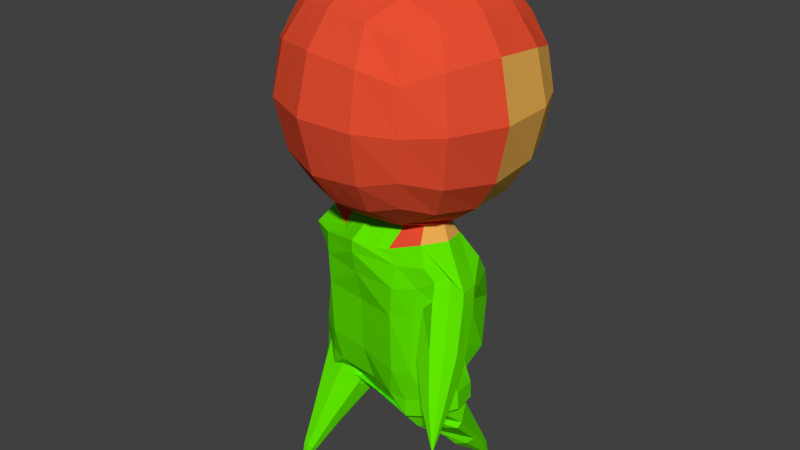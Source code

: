 # Source: player3.blend  (saved by Blender 2.71.0; exported with 4.5.12 LTS)
import bpy
from mathutils import Matrix  # noqa: F401  (used for matrix-valued properties, if any)

bpy.ops.wm.read_factory_settings(use_empty=True)
scene = bpy.context.scene
scene.name = 'Scene'

# ---- collections
col_collection_1 = bpy.data.collections.new('Collection 1'); scene.collection.children.link(col_collection_1)

# ---- materials (node trees are filled in below, after node groups)
mat_rotbraun = bpy.data.materials.new('rotbraun')
mat_rotbraun.alpha_threshold = 0.0
mat_rotbraun.use_transparent_shadow = False
mat_rotbraun.diffuse_color = (0.8, 0.07883, 0.0316, 1.0)
mat_rotbraun.roughness = 0.5
mat_rotbraun.specular_intensity = 0.07692
mat_rotbraun.line_color = (0.0, 0.0, 0.0, 1.0)
mat_material = bpy.data.materials.new('Material')
mat_material.alpha_threshold = 0.0
mat_material.use_transparent_shadow = False
mat_material.diffuse_color = (0.8, 0.4168, 0.08301, 1.0)
mat_material.roughness = 0.5
mat_material.specular_intensity = 0.1769
mat_material.line_color = (0.0, 0.0, 0.0, 1.0)
mat_material_001 = bpy.data.materials.new('Material.001')
mat_material_001.alpha_threshold = 0.0
mat_material_001.use_transparent_shadow = False
mat_material_001.diffuse_color = (0.1145, 0.8, 0.0, 1.0)
mat_material_001.roughness = 0.5
mat_material_001.line_color = (0.0, 0.0, 0.0, 1.0)

# ---- material node trees

# ---- world
world_world = bpy.data.worlds.new('World'); scene.world = world_world
world_world.color = (0.05088, 0.05088, 0.05088)
world_world.use_sun_shadow = False
world_world.sun_shadow_jitter_overblur = 0.0
world_world.cycles.sampling_method = 'MANUAL'
world_world.cycles.sample_map_resolution = 256

# ---- meshes
me_cylinder_001 = bpy.data.meshes.new('Cylinder.001')
me_cylinder_001.from_pydata([(-0.6433, -0.3148, 1.697), (-0.4194, 0.8178, 1.697), (-0.6433, -0.3148, 2.852), (-0.4194, 0.8178, 2.852), (-0.7934, -0.4154, 2.275), (-0.6567, 0.2763, 2.98), (-0.52, 0.968, 2.275), (-0.6567, 0.2763, 1.57), (-0.9397, 0.3322, 2.275), (-0.3658, -0.741, 2.275), (-0.4203, -0.4485, 2.94), (-0.7466, -0.384, 1.942), (-0.5531, 0.5949, 2.94), (-0.4886, 0.9212, 1.942), (-0.6821, -0.05774, 1.609), (-0.1623, 0.8567, 1.609), (-0.7466, -0.384, 2.607), (-0.4203, -0.4485, 1.609), (-0.6821, -0.05774, 2.94), (-0.4886, 0.9212, 2.607), (-0.5531, 0.5949, 1.609), (-0.1623, 0.8567, 2.94), (-0.5739, -0.6469, 2.275), (-0.8377, 0.3121, 1.83), (-0.8377, 0.3121, 2.719), (-0.924, -0.1243, 2.275), (-0.7515, 0.7484, 2.275), (-0.2289, 1.099, 2.275), (-0.4141, 0.2215, 1.389), (-0.4014, 0.2258, 3.164), (-0.5213, -0.579, 1.868), (-0.6836, 0.6959, 1.868), (-0.4425, -0.1803, 1.462), (-0.5213, -0.579, 2.681), (-0.8412, -0.1015, 1.868), (-0.8412, -0.1015, 2.681), (-0.6836, 0.6959, 2.681), (-0.2061, 1.016, 1.868), (-0.2061, 1.016, 2.681), (-0.2849, 0.6171, 1.462), (-0.2849, 0.6171, 3.087), (-0.4425, -0.1803, 3.087), (-0.496, -0.441, -0.8646), (-0.4015, -0.2571, -0.6452), (-0.5013, -0.4811, -0.8413), (-0.4126, -0.3412, -0.5961), (-0.5375, -0.5039, -0.8226), (-0.4887, -0.389, -0.557), (-0.5835, -0.4961, -0.8197), (-0.5851, -0.3726, -0.5508), (-0.6122, -0.4622, -0.8341), (-0.6454, -0.3016, -0.5811), (-0.6069, -0.4221, -0.8575), (-0.6342, -0.2175, -0.6301), (-0.5706, -0.3993, -0.8761), (-0.5582, -0.1696, -0.6692), (-0.5247, -0.4072, -0.8791), (-0.4618, -0.186, -0.6754), (-0.5615, -0.5244, -0.9752), (-0.5625, -0.5321, -0.9707), (-0.5695, -0.5365, -0.9671), (-0.5784, -0.535, -0.9665), (-0.584, -0.5285, -0.9693), (-0.583, -0.5207, -0.9738), (-0.5759, -0.5163, -0.9774), (-0.5671, -0.5178, -0.978), (-0.2669, 0.009321, -0.3709), (-0.2872, -0.1443, -0.2813), (-0.4262, -0.2317, -0.2099), (-0.6023, -0.2017, -0.1985), (-0.7124, -0.07195, -0.2538), (-0.4171, 0.167, -0.3384), (-0.3035, 0.07535, -0.3559), (-0.3368, -0.02246, -0.3664), (-0.282, 0.02222, -0.1971), (-0.2096, -0.03787, -0.06061), (-0.3773, -0.1292, 0.04711), (-0.5955, -0.1083, 0.04079), (-0.7363, 0.01269, -0.07588), (-0.5007, -0.1931, -0.144), (-0.6737, -0.07335, -0.08251), (-0.7128, 0.1408, -0.05703), (-0.5952, 0.3239, -0.08248), (-0.3896, 0.369, -0.144), (-0.49, -0.193, -0.003636), (-0.6635, -0.07494, 0.0583), (-0.7039, 0.139, 0.0838), (-0.5863, 0.3222, 0.05832), (-0.3808, 0.3672, -0.003215), (-0.5641, -0.1754, 0.2585), (-0.6169, -0.03643, 0.3622), (-0.6011, 0.1858, 0.4209), (-0.5251, 0.3541, 0.4162), (-0.4458, 0.5016, 0.2484), (-0.6428, -0.174, 1.101), (-0.7617, 0.03911, 1.015), (-0.8219, 0.1675, 1.02), (-0.7269, 0.2704, 1.13), (-0.524, 0.3782, 1.153), (-0.3012, -0.2325, 1.211), (-0.5079, -0.1221, 1.275), (-0.545, 0.092, 1.303), (-0.4125, 0.2775, 1.284), (-0.1982, 0.3251, 1.221), (-0.2807, -0.09245, 1.354), (-0.405, -0.01146, 1.387), (-0.4383, 0.1279, 1.386), (-0.3533, 0.2463, 1.35), (-0.2084, 0.2732, 1.296), (-0.584, -0.1595, 0.9431), (-0.4584, 0.4949, 0.9669), (-0.6674, 0.3448, 1.042), (-0.8427, 0.1228, 0.8836), (-0.703, -0.01826, 0.9404), (-0.5407, -0.1531, 0.7074), (-0.4409, 0.54, 0.7194), (-0.649, 0.2897, 0.8716), (-0.6893, 0.1812, 0.8011), (-0.6721, 0.004958, 0.8452), (-0.5002, -0.4377, -0.877), (-0.411, -0.2397, -0.6645), (-0.5611, -0.5312, -0.9825), (-0.2938, 0.04724, -0.3991), (-0.3339, -0.1547, -0.1911), (-0.3133, -0.09677, -0.2045), (-0.3471, -0.2487, -0.00927), (-0.4111, -0.2706, 0.2424), (-0.4514, -0.2716, 1.113), (-0.2298, -0.3065, 1.205), (-0.2036, -0.1505, 1.352), (-0.4316, -0.2891, 0.9367), (-0.4166, -0.2905, 0.6962), (-0.8687, 0.2127, 0.9524), (-0.8119, 0.349, 1.016), (-0.7162, 0.4221, 0.9888), (-0.7759, 0.07076, 0.8094), (-0.6168, 0.3815, 0.8672), (-0.6178, 0.2599, 0.7735), (-0.6692, 0.1099, 0.7493), (-0.9846, 0.3186, 0.6282), (-1.007, 0.3952, 0.6868), (-0.9569, 0.5121, 0.7391), (-0.8606, 0.5779, 0.7171), (-0.9198, 0.2782, 0.5567), (-0.7483, 0.5489, 0.6206), (-0.7313, 0.4513, 0.5348), (-0.7987, 0.3202, 0.5018), (-1.098, 0.535, 0.3556), (-1.11, 0.5779, 0.3884), (-1.082, 0.6433, 0.4176), (-1.028, 0.6801, 0.4053), (-1.061, 0.5124, 0.3156), (-0.9655, 0.6639, 0.3513), (-0.956, 0.6093, 0.3033), (-0.9937, 0.5359, 0.2849), (-1.179, 0.729, 0.1418), (-1.18, 0.732, 0.144), (-1.178, 0.7365, 0.1461), (-1.174, 0.7391, 0.1452), (-1.177, 0.7274, 0.139), (-1.17, 0.738, 0.1415), (-1.169, 0.7342, 0.1381), (-1.172, 0.7291, 0.1368), (-0.261, -0.5003, 2.96), (0.004702, 0.844, 1.589), (-0.261, -0.5003, 1.589), (0.004702, 0.844, 2.96), (-0.0005947, 1.106, 2.275), (-0.1832, 0.1827, 3.216), (-0.3294, -0.6561, 1.849), (-0.2469, -0.2386, 1.423), (-0.3294, -0.6561, 2.7), (0.000706, 1.014, 1.849), (0.000706, 1.014, 2.7), (-0.08183, 0.5965, 1.423), (-0.08183, 0.5965, 3.126), (-0.2469, -0.2386, 3.126), (0.4894, -0.5387, 1.697), (0.7133, 0.5939, 1.697), (0.4894, -0.5387, 2.852), (0.7133, 0.5939, 2.852), (-0.1017, -0.5521, 2.98), (0.59, -0.6889, 2.275), (-0.1017, -0.5521, 1.57), (0.7267, 0.002832, 2.98), (0.8634, 0.6945, 2.275), (0.7267, 0.002832, 1.57), (0.1717, 0.8312, 2.98), (0.1717, 0.8312, 1.57), (-0.1577, -0.8351, 2.275), (1.01, -0.05311, 2.275), (0.2277, 1.114, 2.275), (0.0706, -0.8273, 2.275), (0.035, 0.1396, 3.268), (0.2323, -0.5776, 2.94), (0.5586, -0.6421, 1.942), (0.7521, 0.3369, 2.94), (0.8166, 0.6632, 1.942), (0.6231, -0.3157, 1.609), (0.4903, 0.7277, 1.609), (0.5586, -0.6421, 2.607), (0.2323, -0.5776, 1.609), (0.6231, -0.3157, 2.94), (0.8166, 0.6632, 2.607), (0.7521, 0.3369, 1.609), (0.4903, 0.7277, 2.94), (-0.1375, -0.7331, 1.83), (-0.1375, -0.7331, 2.719), (0.2989, -0.8194, 2.275), (0.9077, -0.03295, 1.83), (0.9077, -0.03295, 2.719), (0.8215, -0.4693, 2.275), (0.994, 0.4034, 2.275), (0.2075, 1.012, 1.83), (0.2075, 1.012, 2.719), (0.6439, 0.926, 2.275), (0.4852, 0.05716, 1.383), (0.1213, 0.5759, 1.385), (-0.05125, -0.2968, 1.385), (0.4714, 0.0533, 3.164), (0.1213, 0.5759, 3.164), (-0.05125, -0.2968, 3.164), (0.2761, -0.7366, 1.868), (0.9112, 0.3806, 1.868), (0.3549, -0.3379, 1.462), (0.2761, -0.7366, 2.681), (0.7536, -0.4168, 1.868), (0.7536, -0.4168, 2.681), (0.9112, 0.3806, 2.681), (0.5913, 0.8581, 1.868), (0.5913, 0.8581, 2.681), (0.5125, 0.4594, 1.462), (0.5125, 0.4594, 3.087), (0.3549, -0.3379, 3.087), (0.5976, 0.4341, -0.8303), (0.6208, 0.2507, -0.5921), (0.5788, 0.4721, -0.8107), (0.5812, 0.3304, -0.551), (0.5357, 0.4898, -0.8078), (0.4908, 0.3675, -0.5448), (0.4935, 0.4768, -0.8231), (0.4023, 0.3402, -0.577), (0.4771, 0.4408, -0.8478), (0.3678, 0.2646, -0.6288), (0.4959, 0.4028, -0.8674), (0.4073, 0.1849, -0.6699), (0.539, 0.3851, -0.8704), (0.4978, 0.1478, -0.6761), (0.5812, 0.3981, -0.855), (0.5862, 0.1751, -0.6439), (0.5708, 0.5153, -0.9574), (0.5671, 0.5227, -0.9536), (0.5588, 0.5261, -0.953), (0.5506, 0.5236, -0.956), (0.5474, 0.5166, -0.9608), (0.5511, 0.5092, -0.9646), (0.5594, 0.5058, -0.9651), (0.5676, 0.5083, -0.9622), (0.6693, -0.01295, -0.2881), (0.597, 0.1326, -0.2131), (0.4318, 0.2003, -0.2017), (0.2702, 0.1505, -0.2605), (0.2071, 0.01238, -0.3552), (0.3111, 0.01448, -0.371), (0.2861, -0.08573, -0.3628), (0.3821, -0.1973, -0.3516), (0.6073, -0.1904, -0.1264), (0.5949, 0.02421, 0.01995), (0.3887, 0.09075, 0.05344), (0.1946, 0.04615, -0.03821), (0.1263, -0.08345, -0.2013), (0.04641, 0.1972, -0.2055), (0.007128, -0.001459, -0.2438), (-0.03212, -0.2001, -0.2055), (0.4038, -0.3719, -0.144), (0.6094, -0.327, -0.08251), (0.7271, -0.1438, -0.05703), (0.6879, 0.07043, -0.0825), (0.5149, 0.1902, -0.144), (0.04641, 0.1972, -0.2055), (-0.009079, -0.1727, -0.2303), (0.3966, -0.3689, -0.003063), (0.6006, -0.3243, 0.05855), (0.7182, -0.1419, 0.08381), (0.679, 0.07216, 0.0583), (0.5061, 0.1919, -0.003215), (0.06199, 0.2761, 0.00732), (-0.005578, -0.2679, -0.02618), (0.4675, -0.387, 0.2676), (0.5568, -0.349, 0.4146), (0.6017, -0.196, 0.438), (0.6056, 0.02285, 0.3823), (0.6174, 0.2914, 0.2484), (0.1099, 0.5302, 0.2583), (-0.05657, -0.3237, 0.2588), (0.5553, -0.3622, 1.185), (0.7257, -0.2815, 1.124), (0.8158, -0.238, 1.03), (0.781, -0.06116, 1.004), (0.6488, 0.1677, 1.095), (0.1074, 0.5059, 1.122), (-0.07437, -0.4138, 1.122), (0.2044, -0.3324, 1.211), (0.4491, -0.268, 1.295), (0.5626, -0.09274, 1.298), (0.5067, 0.1151, 1.27), (0.3244, 0.2331, 1.212), (0.08837, 0.4096, 1.221), (-0.07437, -0.4138, 1.221), (0.2387, -0.1951, 1.354), (0.388, -0.155, 1.388), (0.4739, -0.0317, 1.381), (0.4381, 0.1021, 1.343), (0.311, 0.1706, 1.296), (0.0682, 0.3075, 1.289), (-0.03769, -0.2282, 1.375), (0.5057, -0.376, 1.006), (-0.06877, -0.3854, 0.9441), (0.1232, 0.5856, 0.9443), (0.6273, 0.2827, 0.9306), (0.7517, 0.02188, 0.9551), (0.791, -0.3792, 1.011), (0.6402, -0.3441, 1.099), (0.469, -0.3808, 0.7563), (0.09167, 0.5931, 0.6849), (-0.05931, -0.3376, 0.6953), (0.6254, 0.3212, 0.6903), (0.7123, -0.02547, 0.8377), (0.6956, -0.1924, 0.8073), (0.632, -0.313, 0.9053), (0.599, 0.431, -0.8433), (0.6218, 0.2334, -0.6137), (0.5731, 0.5226, -0.964), (0.6603, -0.05211, -0.3247), (0.3056, -0.3136, -0.1814), (0.3733, -0.2913, -0.1801), (0.2409, -0.3651, -0.009214), (0.2915, -0.4096, 0.2424), (0.3366, -0.3965, 1.143), (0.1102, -0.3737, 1.205), (0.1453, -0.2195, 1.352), (0.3147, -0.4328, 0.9671), (0.2907, -0.4244, 0.7204), (0.8536, -0.293, 0.9644), (0.8484, -0.1646, 0.8695), (0.7746, -0.107, 0.7961), (0.6975, -0.442, 1.007), (0.6499, -0.1659, 0.7527), (0.6007, -0.2896, 0.7888), (0.5976, -0.4222, 0.9086), (0.9064, -0.5676, 0.7371), (0.9597, -0.4942, 0.6975), (0.9532, -0.3869, 0.6119), (0.8726, -0.3484, 0.5338), (0.8182, -0.6237, 0.7344), (0.7362, -0.4061, 0.5049), (0.6761, -0.5127, 0.5515), (0.7005, -0.6148, 0.6601), (0.9951, -0.7532, 0.4345), (1.025, -0.7121, 0.4123), (1.021, -0.6521, 0.3644), (0.9762, -0.6305, 0.3207), (0.9458, -0.7846, 0.4329), (0.8999, -0.6628, 0.3045), (0.8663, -0.7225, 0.3306), (0.88, -0.7796, 0.3914), (1.064, -0.8868, 0.1748), (1.066, -0.884, 0.1732), (1.065, -0.8798, 0.1699), (1.062, -0.8783, 0.1669), (1.06, -0.889, 0.1747), (1.057, -0.8806, 0.1657), (1.055, -0.8847, 0.1676), (1.056, -0.8887, 0.1718), (0.06531, -0.5648, 2.96), (0.331, 0.7795, 1.589), (0.06531, -0.5648, 1.589), (0.331, 0.7795, 2.96), (0.4358, 1.02, 2.275), (0.2532, 0.09643, 3.216), (0.0693, -0.7349, 1.849), (0.1518, -0.3174, 1.423), (0.0693, -0.7349, 2.7), (0.3994, 0.9352, 1.849), (0.3994, 0.9352, 2.7), (0.3169, 0.5177, 1.423), (0.3169, 0.5177, 3.126), (0.1518, -0.3174, 3.126)], [(32, 108), (28, 107), (224, 313), (216, 312)], [(30, 11, 0, 17), (31, 13, 1, 20), (32, 17, 0, 14), (33, 16, 4, 22), (34, 23, 7, 14), (35, 24, 8, 25), (36, 19, 6, 26), (172, 213, 188, 164), (173, 214, 191, 167), (39, 28, 7, 20), (175, 168, 193, 220), (176, 163, 181, 221), (169, 30, 17, 165), (9, 22, 30, 169), (22, 4, 11, 30), (23, 31, 20, 7), (8, 26, 31, 23), (26, 6, 13, 31), (28, 32, 14, 7), (38, 173, 167, 27), (170, 165, 17, 32), (171, 33, 22, 9), (163, 10, 33, 171), (10, 2, 16, 33), (11, 34, 14, 0), (4, 25, 34, 11), (25, 8, 23, 34), (16, 35, 25, 4), (2, 18, 35, 16), (18, 5, 24, 35), (24, 36, 26, 8), (5, 12, 36, 24), (12, 3, 19, 36), (13, 37, 15, 1), (6, 27, 37, 13), (167, 191, 213, 172), (19, 38, 27, 6), (3, 21, 38, 19), (166, 187, 214, 173), (15, 39, 20, 1), (164, 174, 39, 15), (37, 172, 164, 15), (166, 175, 220, 187), (3, 12, 40, 21), (12, 5, 29, 40), (168, 176, 221, 193), (5, 18, 41, 29), (18, 2, 10, 41), (42, 43, 45, 44), (44, 45, 47, 46), (46, 47, 49, 48), (48, 49, 51, 50), (50, 51, 53, 52), (52, 53, 55, 54), (54, 55, 57, 56), (119, 120, 43, 42), (119, 42, 58, 121), (54, 56, 65, 64), (52, 54, 64, 63), (50, 52, 63, 62), (48, 50, 62, 61), (46, 48, 61, 60), (44, 46, 60, 59), (42, 44, 59, 58), (120, 57, 73, 122), (57, 55, 72, 73), (55, 53, 71, 72), (53, 51, 70, 71), (51, 49, 69, 70), (49, 47, 68, 69), (47, 45, 67, 68), (45, 43, 66, 67), (122, 73, 273, 123), (73, 72, 272, 273), (72, 71, 271, 272), (71, 70, 78, 271), (70, 69, 77, 78), (69, 68, 76, 77), (68, 67, 75, 76), (67, 66, 74, 75), (123, 273, 280, 124), (271, 78, 83, 279), (78, 77, 82, 83), (77, 76, 81, 82), (76, 75, 80, 81), (75, 74, 79, 80), (124, 280, 287, 125), (279, 83, 88, 286), (83, 82, 87, 88), (82, 81, 86, 87), (81, 80, 85, 86), (80, 79, 84, 85), (125, 287, 294, 126), (286, 88, 93, 293), (88, 87, 92, 93), (87, 86, 91, 92), (86, 85, 90, 91), (85, 84, 89, 90), (130, 317, 301, 127), (318, 110, 98, 300), (110, 111, 97, 98), (116, 117, 137, 136), (118, 113, 135, 138), (113, 109, 94, 95), (127, 301, 308, 128), (300, 98, 103, 307), (98, 97, 102, 103), (97, 96, 101, 102), (96, 95, 100, 101), (95, 94, 99, 100), (128, 308, 315, 129), (307, 103, 108, 314), (103, 102, 107, 108), (102, 101, 106, 107), (101, 100, 105, 106), (100, 99, 104, 105), (131, 325, 317, 130), (324, 115, 110, 318), (115, 116, 111, 110), (117, 118, 138, 137), (111, 116, 136, 134), (118, 114, 109, 113), (126, 294, 325, 131), (293, 93, 115, 324), (93, 92, 116, 115), (92, 91, 117, 116), (91, 90, 118, 117), (90, 89, 114, 118), (56, 57, 120, 119), (56, 119, 121, 65), (43, 120, 122, 66), (66, 122, 123, 74), (74, 123, 124, 79), (79, 124, 125, 84), (84, 125, 126, 89), (109, 130, 127, 94), (94, 127, 128, 99), (99, 128, 129, 104), (114, 131, 130, 109), (89, 126, 131, 114), (113, 95, 112, 135), (97, 111, 134, 133), (96, 97, 133, 132), (95, 96, 132, 112), (137, 138, 146, 145), (136, 137, 145, 144), (138, 135, 143, 146), (134, 136, 144, 142), (112, 132, 140, 139), (135, 112, 139, 143), (132, 133, 141, 140), (133, 134, 142, 141), (145, 146, 154, 153), (144, 145, 153, 152), (146, 143, 151, 154), (142, 144, 152, 150), (139, 140, 148, 147), (143, 139, 147, 151), (140, 141, 149, 148), (141, 142, 150, 149), (153, 154, 162, 161), (152, 153, 161, 160), (154, 151, 159, 162), (150, 152, 160, 158), (147, 148, 156, 155), (151, 147, 155, 159), (148, 149, 157, 156), (149, 150, 158, 157), (157, 158, 160, 161, 162, 159, 155, 156), (59, 60, 61, 62, 63, 64, 65, 121, 58), (40, 29, 168, 175), (41, 10, 163, 176), (206, 169, 165, 183), (189, 9, 169, 206), (218, 183, 165, 170), (207, 171, 9, 189), (181, 163, 171, 207), (27, 167, 172, 37), (21, 166, 173, 38), (188, 217, 174, 164), (21, 40, 175, 166), (29, 41, 176, 168), (105, 104, 170, 32), (170, 104, 129, 218), (28, 106, 105, 32), (39, 107, 106, 28), (174, 108, 107, 32, 28, 39), (217, 314, 108, 174), (129, 315, 218), (222, 201, 177, 195), (223, 204, 178, 197), (224, 198, 177, 201), (225, 208, 182, 200), (226, 198, 186, 209), (227, 211, 190, 210), (228, 212, 185, 203), (383, 375, 188, 213), (384, 378, 191, 214), (231, 204, 186, 216), (386, 220, 193, 379), (387, 221, 181, 374), (380, 376, 201, 222), (192, 380, 222, 208), (208, 222, 195, 182), (209, 186, 204, 223), (190, 209, 223, 212), (212, 223, 197, 185), (216, 186, 198, 224), (230, 215, 378, 384), (381, 224, 201, 376), (382, 192, 208, 225), (374, 382, 225, 194), (194, 225, 200, 179), (195, 177, 198, 226), (182, 195, 226, 211), (211, 226, 209, 190), (200, 182, 211, 227), (179, 200, 227, 202), (202, 227, 210, 184), (210, 190, 212, 228), (184, 210, 228, 196), (196, 228, 203, 180), (197, 178, 199, 229), (185, 197, 229, 215), (378, 383, 213, 191), (203, 185, 215, 230), (180, 203, 230, 205), (377, 384, 214, 187), (199, 178, 204, 231), (375, 199, 231, 385), (229, 199, 375, 383), (377, 187, 220, 386), (180, 205, 232, 196), (196, 232, 219, 184), (379, 193, 221, 387), (184, 219, 233, 202), (202, 233, 194, 179), (234, 236, 237, 235), (236, 238, 239, 237), (238, 240, 241, 239), (240, 242, 243, 241), (242, 244, 245, 243), (244, 246, 247, 245), (246, 248, 249, 247), (330, 234, 235, 331), (330, 332, 250, 234), (246, 256, 257, 248), (244, 255, 256, 246), (242, 254, 255, 244), (240, 253, 254, 242), (238, 252, 253, 240), (236, 251, 252, 238), (234, 250, 251, 236), (331, 333, 265, 249), (249, 265, 264, 247), (247, 264, 263, 245), (245, 263, 262, 243), (243, 262, 261, 241), (241, 261, 260, 239), (239, 260, 259, 237), (237, 259, 258, 235), (333, 334, 273, 265), (265, 273, 272, 264), (264, 272, 271, 263), (263, 271, 270, 262), (262, 270, 269, 261), (261, 269, 268, 260), (260, 268, 267, 259), (259, 267, 266, 258), (334, 335, 280, 273), (271, 279, 278, 270), (270, 278, 277, 269), (269, 277, 276, 268), (268, 276, 275, 267), (267, 275, 274, 266), (335, 336, 287, 280), (279, 286, 285, 278), (278, 285, 284, 277), (277, 284, 283, 276), (276, 283, 282, 275), (275, 282, 281, 274), (336, 337, 294, 287), (286, 293, 292, 285), (285, 292, 291, 284), (284, 291, 290, 283), (283, 290, 289, 282), (282, 289, 288, 281), (341, 338, 301, 317), (318, 300, 299, 319), (319, 299, 298, 320), (327, 347, 348, 328), (329, 349, 346, 322), (322, 296, 295, 316), (338, 339, 308, 301), (300, 307, 306, 299), (299, 306, 305, 298), (298, 305, 304, 297), (297, 304, 303, 296), (296, 303, 302, 295), (339, 340, 315, 308), (307, 314, 313, 306), (306, 313, 312, 305), (305, 312, 311, 304), (304, 311, 310, 303), (303, 310, 309, 302), (342, 341, 317, 325), (324, 318, 319, 326), (326, 319, 320, 327), (328, 348, 349, 329), (320, 345, 347, 327), (329, 322, 316, 323), (337, 342, 325, 294), (293, 324, 326, 292), (292, 326, 327, 291), (291, 327, 328, 290), (290, 328, 329, 289), (289, 329, 323, 288), (248, 330, 331, 249), (248, 257, 332, 330), (235, 258, 333, 331), (258, 266, 334, 333), (266, 274, 335, 334), (274, 281, 336, 335), (281, 288, 337, 336), (316, 295, 338, 341), (295, 302, 339, 338), (302, 309, 340, 339), (323, 316, 341, 342), (288, 323, 342, 337), (322, 346, 321, 296), (298, 344, 345, 320), (297, 343, 344, 298), (296, 321, 343, 297), (348, 356, 357, 349), (347, 355, 356, 348), (349, 357, 354, 346), (345, 353, 355, 347), (321, 350, 351, 343), (346, 354, 350, 321), (343, 351, 352, 344), (344, 352, 353, 345), (356, 364, 365, 357), (355, 363, 364, 356), (357, 365, 362, 354), (353, 361, 363, 355), (350, 358, 359, 351), (354, 362, 358, 350), (351, 359, 360, 352), (352, 360, 361, 353), (364, 372, 373, 365), (363, 371, 372, 364), (365, 373, 370, 362), (361, 369, 371, 363), (358, 366, 367, 359), (362, 370, 366, 358), (359, 367, 368, 360), (360, 368, 369, 361), (368, 367, 366, 370, 373, 372, 371, 369), (251, 250, 332, 257, 256, 255, 254, 253, 252), (232, 386, 379, 219), (233, 387, 374, 194), (206, 183, 376, 380), (189, 206, 380, 192), (218, 381, 376, 183), (207, 189, 192, 382), (181, 207, 382, 374), (215, 229, 383, 378), (205, 230, 384, 377), (188, 375, 385, 217), (205, 377, 386, 232), (219, 379, 387, 233), (310, 224, 381, 309), (381, 218, 340, 309), (216, 224, 310, 311), (231, 216, 311, 312), (385, 231, 216, 224, 312, 313), (217, 385, 313, 314), (340, 218, 315)])
me_cylinder_001.polygons.foreach_set('material_index', [0, 1, 0, 0, 1, 1, 1, 1, 1, 1, 0, 0, 0, 0, 0, 1, 1, 1, 1, 1, 0, 0, 0, 0, 0, 0, 1, 0, 0, 0, 1, 0, 0, 1, 1, 1, 1, 0, 0, 1, 1, 1, 0, 0, 0, 0, 0, 0, 2, 2, 2, 2, 2, 2, 2, 2, 2, 2, 2, 2, 2, 2, 2, 2, 2, 2, 2, 2, 2, 2, 2, 2, 2, 2, 2, 2, 2, 2, 2, 2, 2, 2, 2, 2, 2, 2, 2, 2, 2, 2, 2, 2, 2, 2, 2, 2, 2, 2, 2, 2, 2, 2, 2, 2, 2, 2, 2, 2, 2, 2, 2, 2, 2, 1, 1, 0, 2, 2, 2, 2, 2, 2, 2, 2, 2, 2, 2, 2, 2, 2, 2, 2, 2, 2, 2, 2, 2, 2, 2, 2, 2, 2, 2, 2, 2, 2, 2, 2, 2, 2, 2, 2, 2, 2, 2, 2, 2, 2, 2, 2, 2, 2, 2, 2, 2, 2, 2, 2, 2, 2, 0, 0, 0, 0, 0, 0, 0, 1, 0, 1, 0, 0, 0, 0, 1, 1, 1, 1, 0, 0, 1, 0, 0, 0, 0, 1, 1, 1, 1, 0, 0, 0, 0, 0, 1, 1, 1, 0, 1, 0, 0, 0, 0, 0, 0, 0, 0, 0, 0, 1, 0, 0, 1, 1, 1, 1, 0, 0, 1, 1, 1, 0, 0, 0, 0, 0, 0, 2, 2, 2, 2, 2, 2, 2, 2, 2, 2, 2, 2, 2, 2, 2, 2, 2, 2, 2, 2, 2, 2, 2, 2, 2, 2, 2, 2, 2, 2, 2, 2, 2, 2, 2, 2, 2, 2, 2, 2, 2, 2, 2, 2, 2, 2, 2, 2, 2, 2, 2, 2, 2, 2, 2, 2, 2, 2, 2, 2, 2, 2, 2, 2, 2, 1, 1, 0, 2, 2, 2, 2, 2, 2, 2, 2, 2, 2, 2, 2, 2, 2, 2, 2, 2, 2, 2, 2, 2, 2, 2, 2, 2, 2, 2, 2, 2, 2, 2, 2, 2, 2, 2, 2, 2, 2, 2, 2, 2, 2, 2, 2, 2, 2, 2, 2, 2, 2, 2, 2, 2, 2, 0, 0, 0, 0, 0, 0, 0, 1, 0, 1, 0, 0, 0, 0, 0, 1, 1, 1, 0])
me_cylinder_001.materials.append(mat_rotbraun)
me_cylinder_001.materials.append(mat_material)
me_cylinder_001.materials.append(mat_material_001)
me_cylinder_001.use_remesh_preserve_volume = False
me_cylinder_001.use_remesh_preserve_attributes = False
me_cylinder_001.use_mirror_vertex_groups = False
me_cylinder_001.update()
arm_armature = bpy.data.armatures.new('Armature')  # bones are not reproduced

# ---- objects
ob_armature = bpy.data.objects.new('Armature', arm_armature)
ob_cylinder = bpy.data.objects.new('Cylinder', me_cylinder_001)

# ---- transforms, parenting, visibility, modifiers, constraints
ob_armature.location = (0.0, 0.0, 0.0)
ob_armature.show_in_front = True
ob_armature.lineart.crease_threshold = 0.0
ob_cylinder.location = (0.0, 0.0, 0.0)
ob_cylinder.lineart.crease_threshold = 0.0
_vg = ob_cylinder.vertex_groups.new(name='base')
_vg = ob_cylinder.vertex_groups.new(name='stomach')
_vg = ob_cylinder.vertex_groups.new(name='chest')
_vg = ob_cylinder.vertex_groups.new(name='neck')
_vg = ob_cylinder.vertex_groups.new(name='head')
_vg = ob_cylinder.vertex_groups.new(name='collar.r')
_vg = ob_cylinder.vertex_groups.new(name='upperarm.r')
_vg = ob_cylinder.vertex_groups.new(name='lowerarm.r')
_vg = ob_cylinder.vertex_groups.new(name='collar.l')
_vg = ob_cylinder.vertex_groups.new(name='upperarm.l')
_vg = ob_cylinder.vertex_groups.new(name='lowerarm.l')
_vg = ob_cylinder.vertex_groups.new(name='pelvis')
_vg = ob_cylinder.vertex_groups.new(name='thigh.r')
_vg = ob_cylinder.vertex_groups.new(name='lowerleg.r')
_vg = ob_cylinder.vertex_groups.new(name='thigh.l')
_vg = ob_cylinder.vertex_groups.new(name='lowerleg.l')

# ---- collection membership
col_collection_1.objects.link(ob_armature)
col_collection_1.objects.link(ob_cylinder)

# ---- scene / render settings (as saved in the file)
scene.frame_start = 0; scene.frame_end = 40; scene.frame_set(0)
scene.render.engine = 'BLENDER_EEVEE_NEXT'
scene.render.resolution_percentage = 50
scene.render.dither_intensity = 0.0
scene.cycles.use_denoising = False
scene.cycles.samples = 10
scene.cycles.sampling_pattern = 'TABULATED_SOBOL'
scene.cycles.light_sampling_threshold = 0.0
scene.cycles.use_adaptive_sampling = False
scene.cycles.use_light_tree = False
scene.cycles.blur_glossy = 0.0
scene.cycles.volume_bounces = 1
scene.cycles.pixel_filter_type = 'GAUSSIAN'
scene.cycles.sample_clamp_indirect = 0.0
scene.view_settings.view_transform = 'Standard'
bpy.context.view_layer.update()

# ---- added for rendering (the .blend has no active camera and no usable light): camera, sun
cam_auto = bpy.data.cameras.new('AutoCamera')
cam_auto.lens = 50.0
cam_auto.sensor_width = 36.0
cam_auto.clip_end = 1000.0
ob_auto_camera = bpy.data.objects.new('AutoCamera', cam_auto)
scene.collection.objects.link(ob_auto_camera)
ob_auto_camera.location = (4.76152, -5.66978, 4.99774)
ob_auto_camera.rotation_euler = (1.09748, -7.21219e-08, 0.694738)
scene.camera = ob_auto_camera
light_auto_sun = bpy.data.lights.new('AutoSun', 'SUN')
light_auto_sun.energy = 3.0
light_auto_sun.angle = 0.0523599
ob_auto_sun = bpy.data.objects.new('AutoSun', light_auto_sun)
scene.collection.objects.link(ob_auto_sun)
ob_auto_sun.rotation_euler = (0.872665, 0.174533, 0.523599)
bpy.context.view_layer.update()
